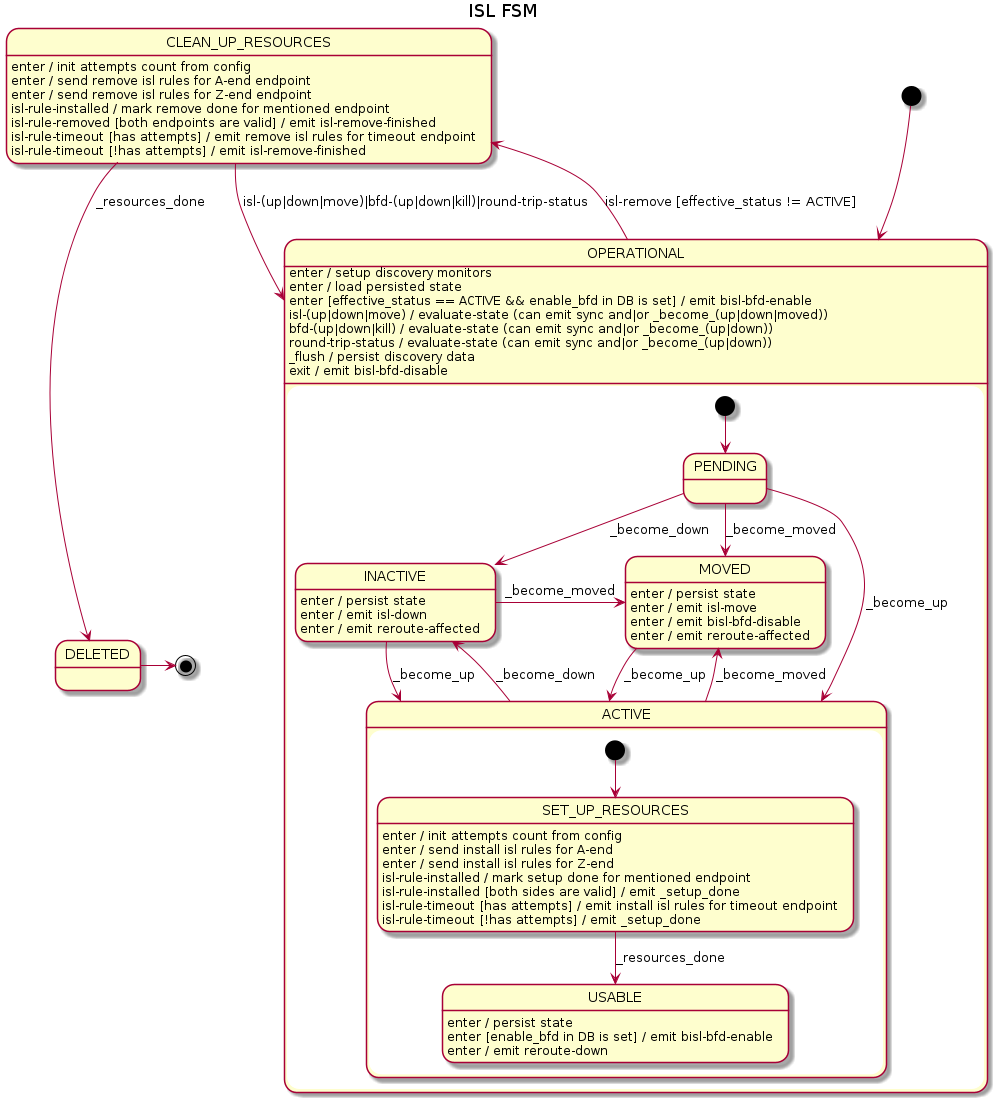

The diagram above was rendered by PlantUML. Its source (embedded in the PNG):
@startuml
title ISL FSM

[*] --> OPERATIONAL

state OPERATIONAL {
    [*] --> PENDING

    PENDING --> ACTIVE : _become_up
    PENDING --> INACTIVE : _become_down
    PENDING --> MOVED : _become_moved

    state ACTIVE {
        [*] --> SET_UP_RESOURCES

        SET_UP_RESOURCES --> USABLE : _resources_done
        SET_UP_RESOURCES : enter / init attempts count from config
        SET_UP_RESOURCES : enter / send install isl rules for A-end
        SET_UP_RESOURCES : enter / send install isl rules for Z-end
        SET_UP_RESOURCES : isl-rule-installed / mark setup done for mentioned endpoint
        SET_UP_RESOURCES : isl-rule-installed [both sides are valid] / emit _setup_done
        SET_UP_RESOURCES : isl-rule-timeout [has attempts] / emit install isl rules for timeout endpoint
        SET_UP_RESOURCES : isl-rule-timeout [!has attempts] / emit _setup_done

        USABLE : enter / persist state
        USABLE : enter [enable_bfd in DB is set] / emit bisl-bfd-enable
        USABLE : enter / emit reroute-down
    }
    ACTIVE --> INACTIVE : _become_down
    ACTIVE --> MOVED : _become_moved

    INACTIVE --> ACTIVE : _become_up
    INACTIVE -r-> MOVED : _become_moved
    INACTIVE : enter / persist state
    INACTIVE : enter / emit isl-down
    INACTIVE : enter / emit reroute-affected

    MOVED --> ACTIVE : _become_up
    MOVED : enter / persist state
    MOVED : enter / emit isl-move
    MOVED : enter / emit bisl-bfd-disable
    MOVED : enter / emit reroute-affected
}
OPERATIONAL --> CLEAN_UP_RESOURCES : isl-remove [effective_status != ACTIVE]
OPERATIONAL : enter / setup discovery monitors
OPERATIONAL : enter / load persisted state
OPERATIONAL : enter [effective_status == ACTIVE && enable_bfd in DB is set] / emit bisl-bfd-enable
OPERATIONAL : isl-(up|down|move) / evaluate-state (can emit sync and|or _become_(up|down|moved))
OPERATIONAL : bfd-(up|down|kill) / evaluate-state (can emit sync and|or _become_(up|down))
OPERATIONAL : round-trip-status / evaluate-state (can emit sync and|or _become_(up|down))
OPERATIONAL : _flush / persist discovery data
OPERATIONAL : exit / emit bisl-bfd-disable

CLEAN_UP_RESOURCES : enter / init attempts count from config
CLEAN_UP_RESOURCES : enter / send remove isl rules for A-end endpoint
CLEAN_UP_RESOURCES : enter / send remove isl rules for Z-end endpoint
CLEAN_UP_RESOURCES : isl-rule-installed / mark remove done for mentioned endpoint
CLEAN_UP_RESOURCES : isl-rule-removed [both endpoints are valid] / emit isl-remove-finished
CLEAN_UP_RESOURCES : isl-rule-timeout [has attempts] / emit remove isl rules for timeout endpoint
CLEAN_UP_RESOURCES : isl-rule-timeout [!has attempts] / emit isl-remove-finished
CLEAN_UP_RESOURCES --> DELETED : _resources_done
CLEAN_UP_RESOURCES --> OPERATIONAL : isl-(up|down|move)|bfd-(up|down|kill)|round-trip-status

DELETED -> [*]
@enduml